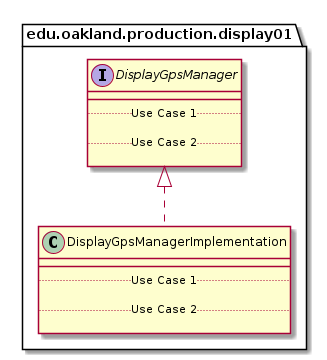

The diagram above was rendered by PlantUML. Its source (embedded in the PNG):
@startuml DisplayGpsManagerImplementation_DirectDependencies


package edu.oakland.production.display01 {
    class DisplayGpsManagerImplementation {
        __
        .. Use Case 1 ..

        .. Use Case 2 ..

    }
}



package edu.oakland.production.display01 {
    interface DisplayGpsManager {
        __
        .. Use Case 1 ..

        .. Use Case 2 ..

    }
}

DisplayGpsManagerImplementation .up.|> DisplayGpsManager





@enduml